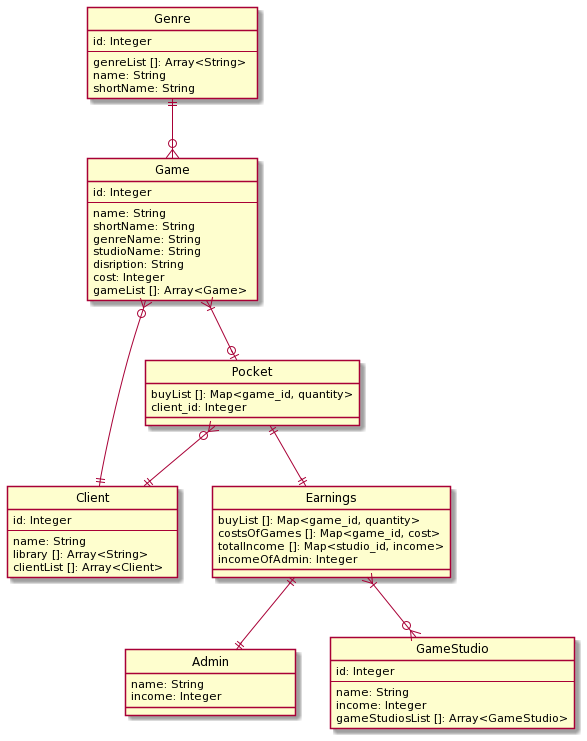

The diagram above was rendered by PlantUML. Its source (embedded in the PNG):
@startuml
hide circle
    skinparam minClassWidth 170

    entity Admin{
    name: String
    income: Integer
    }
    
    entity GameStudio{
    id: Integer
    ---
    name: String
    income: Integer
    gameStudiosList []: Array<GameStudio>
    }
    
    entity Client{
    id: Integer
    ---
    name: String
    library []: Array<String>
    clientList []: Array<Client>
    }
  
    entity Earnings{
    buyList []: Map<game_id, quantity>
    costsOfGames []: Map<game_id, cost>
    totalIncome []: Map<studio_id, income>
    incomeOfAdmin: Integer
    }
    
    entity Game{
    id: Integer
    ---
    name: String
    shortName: String
    genreName: String
    studioName: String
    disription: String
    cost: Integer
    gameList []: Array<Game>
    }
    
    entity Genre{
    id: Integer
    ---
    genreList []: Array<String>
    name: String
    shortName: String
    }
    
    entity Pocket{
    buyList []: Map<game_id, quantity>
    client_id: Integer
    }
    
    Pocket }o--|| Client
    Game }o--|| Client
    Genre ||--o{ Game
    Earnings }|--o{ GameStudio
    Earnings ||--|| Admin
    Pocket ||--|| Earnings
    Game }|--o| Pocket
@enduml